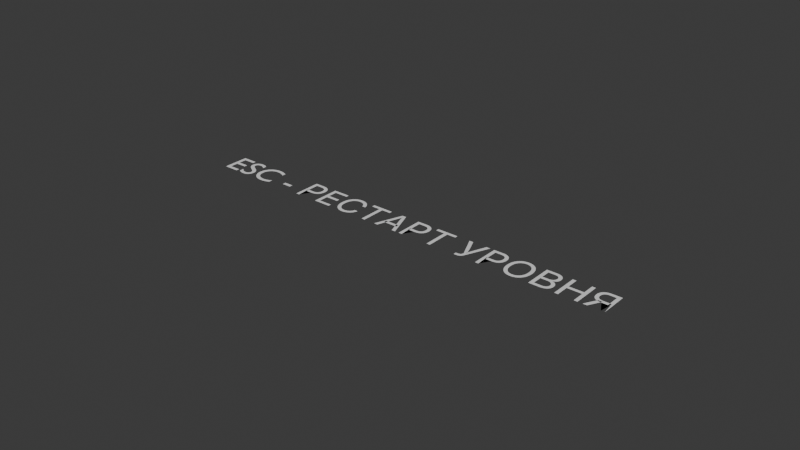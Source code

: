 # Source: ecs.blend  (saved by Blender 4.0.36; exported with 4.5.12 LTS)
import bpy
from mathutils import Matrix  # noqa: F401  (used for matrix-valued properties, if any)

bpy.ops.wm.read_factory_settings(use_empty=True)
scene = bpy.context.scene
scene.name = 'Scene'

# ---- collections
col_collection = bpy.data.collections.new('Collection'); scene.collection.children.link(col_collection)

# ---- world
world_world = bpy.data.worlds.new('World'); scene.world = world_world
world_world.use_nodes = True; world_world.node_tree.nodes.clear()
_N = world_world.node_tree.nodes; _L = world_world.node_tree.links
n0 = _N.new('ShaderNodeOutputWorld'); n0.name = 'World Output'; n0.location = (300, 300)
n1 = _N.new('ShaderNodeBackground'); n1.name = 'Background'; n1.location = (10, 300)
n1.inputs[0].default_value = (0.05088, 0.05088, 0.05088, 1.0)
_L.new(n1.outputs[0], n0.inputs[0])
n0.is_active_output = True
world_world.color = (0.05088, 0.05088, 0.05088)
world_world.use_sun_shadow = False
world_world.sun_shadow_jitter_overblur = 0.0

# ---- curves / text
txt_x = bpy.data.curves.new('Текст', 'FONT')
txt_x.dimensions = '2D'
txt_x.body = 'ESC - РЕСТАРТ УРОВНЯ'
txt_x.align_x = 'CENTER'

# ---- objects
ob_x = bpy.data.objects.new('Текст', txt_x)

# ---- transforms, parenting, visibility, modifiers, constraints
ob_x.location = (0.0, 0.0, 0.0)

# ---- collection membership
col_collection.objects.link(ob_x)

# ---- scene / render settings (as saved in the file)
scene.frame_start = 1; scene.frame_end = 250; scene.frame_set(1)
scene.render.engine = 'BLENDER_EEVEE_NEXT'
scene.cycles.sampling_pattern = 'TABULATED_SOBOL'
bpy.context.view_layer.update()

# ---- added for rendering (the .blend has no active camera and no usable light): camera, sun
cam_auto = bpy.data.cameras.new('AutoCamera')
cam_auto.lens = 50.0
cam_auto.sensor_width = 36.0
cam_auto.clip_end = 1000.0
ob_auto_camera = bpy.data.objects.new('AutoCamera', cam_auto)
scene.collection.objects.link(ob_auto_camera)
ob_auto_camera.location = (14.7442, -17.4031, 11.8154)
ob_auto_camera.rotation_euler = (1.09748, -7.21219e-08, 0.694738)
scene.camera = ob_auto_camera
light_auto_sun = bpy.data.lights.new('AutoSun', 'SUN')
light_auto_sun.energy = 3.0
light_auto_sun.angle = 0.0523599
ob_auto_sun = bpy.data.objects.new('AutoSun', light_auto_sun)
scene.collection.objects.link(ob_auto_sun)
ob_auto_sun.rotation_euler = (0.872665, 0.174533, 0.523599)
bpy.context.view_layer.update()
